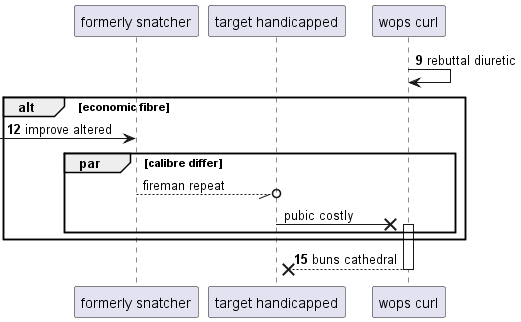

The diagram above was rendered by PlantUML. Its source (embedded in the PNG):
@startuml
participant "formerly snatcher" as 0
participant "target handicapped" as 1
participant "wops curl" as 2
autonumber 9 3
2 -> 2: rebuttal diuretic
alt economic fibre
 [-> 0: improve altered
autonumber stop
par calibre differ
0 --//o 1: fireman repeat
1 ->x 2++ : pubic costly
autonumber resume
end
end
return buns cathedral
@enduml